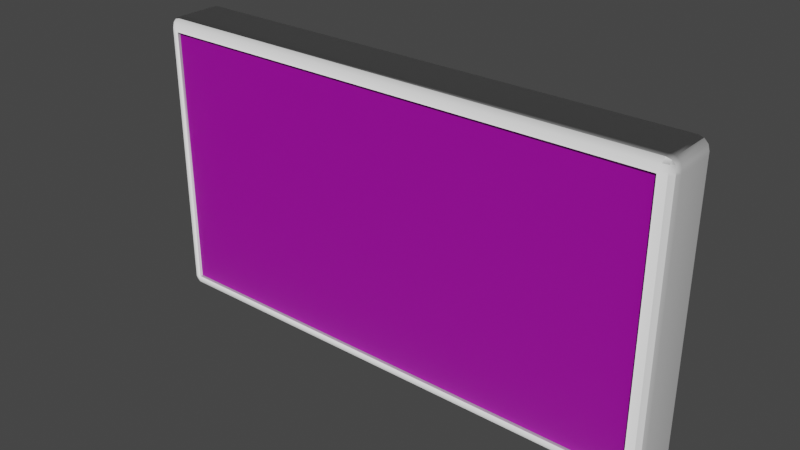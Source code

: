 # Source: DisplayBase.blend  (saved by Blender 3.6.11; exported with 4.5.12 LTS)
import bpy
from mathutils import Matrix  # noqa: F401  (used for matrix-valued properties, if any)

bpy.ops.wm.read_factory_settings(use_empty=True)
scene = bpy.context.scene
scene.name = 'Scene'

# ---- collections
col_xtrasmalldisplay = bpy.data.collections.new('xtraSmallDisplay'); scene.collection.children.link(col_xtrasmalldisplay)

# ---- images (referenced by path relative to the original .blend; pixels are not part of the script)
import os
ASSET_DIR = os.environ.get("B2B_ASSET_DIR", "")  # directory of the original .blend (textures are referenced by path, not embedded)
HERE = os.path.dirname(os.path.abspath(__file__))  # packed textures are extracted next to this script under _unpacked/

def load_image(name, relpath, width, height, colorspace="sRGB"):
    """Load a texture the original file referenced (path relative to the .blend, or extracted next to this script)."""
    p = next((c for c in (os.path.join(HERE, relpath), os.path.join(ASSET_DIR, relpath)) if relpath and os.path.exists(c)), "")
    if p:
        img = bpy.data.images.load(p, check_existing=True)
        img.name = name
    else:  # same state as the original file: an image datablock whose file is absent (Cycles renders it pink)
        img = bpy.data.images.new(name, width, height)
        img.source = "FILE"
        img.filepath = "//" + (relpath or name)
    img.colorspace_settings.name = colorspace
    return img
img_default_normal_dds_001 = load_image('default_normal.dds.001', 'default_normal.dds', 1024, 1024, 'sRGB')
img_windowsglass_diffuse_dds = load_image('windowsGlass_diffuse.dds', 'windowsGlass_diffuse.dds', 1024, 1024, 'sRGB')
img_windowsglass_specular_dds = load_image('windowsGlass_specular.dds', 'windowsGlass_specular.dds', 1024, 1024, 'sRGB')
img_windowsglass_normal_dds = load_image('windowsGlass_normal.dds', 'windowsGlass_normal.dds', 1024, 1024, 'sRGB')

# ---- materials (node trees are filled in below, after node groups)
mat_case_mat = bpy.data.materials.new('case_mat')
mat_case_mat.use_transparent_shadow = False
mat_glass_mat = bpy.data.materials.new('glass_mat')
mat_glass_mat.surface_render_method = 'BLENDED'
mat_glass_mat.blend_method = 'BLEND'
mat_glass_mat.use_transparent_shadow = False

# ---- node groups
ng_auto_smooth = bpy.data.node_groups.new('Auto Smooth', 'GeometryNodeTree')
_s = ng_auto_smooth.interface.new_socket(name='Geometry', in_out='OUTPUT', socket_type='NodeSocketGeometry')
_s = ng_auto_smooth.interface.new_socket(name='Geometry', in_out='INPUT', socket_type='NodeSocketGeometry')
_s = ng_auto_smooth.interface.new_socket(name='Angle', in_out='INPUT', socket_type='NodeSocketFloat')
_s.subtype = 'ANGLE'
_s.min_value = 0.0
_s.max_value = 3.142
ng_auto_smooth.is_modifier = True
_N = ng_auto_smooth.nodes; _L = ng_auto_smooth.links
n0 = _N.new('NodeGroupOutput'); n0.name = 'Group Output'; n0.location = (480, -100)
n1 = _N.new('NodeGroupInput'); n1.name = 'Group Input'; n1.location = (-420, -300)
n2 = _N.new('NodeGroupInput'); n2.name = 'Group Input.001'; n2.location = (-60, -100)
n3 = _N.new('GeometryNodeSetShadeSmooth'); n3.name = 'Set Shade Smooth'; n3.location = (120, -100)
n3.domain = 'EDGE'
n4 = _N.new('GeometryNodeSetShadeSmooth'); n4.name = 'Set Shade Smooth.001'; n4.location = (300, -100)
n5 = _N.new('GeometryNodeInputMeshEdgeAngle'); n5.name = 'Edge Angle'; n5.location = (-420, -220)
n6 = _N.new('GeometryNodeInputEdgeSmooth'); n6.name = 'Is Edge Smooth'; n6.location = (-60, -160)
n7 = _N.new('GeometryNodeInputShadeSmooth'); n7.name = 'Is Face Smooth'; n7.location = (-240, -340)
n8 = _N.new('FunctionNodeBooleanMath'); n8.name = 'Boolean Math'; n8.location = (-60, -220)
n9 = _N.new('FunctionNodeCompare'); n9.name = 'Compare'; n9.location = (-240, -180)
n9.operation = 'LESS_EQUAL'
_L.new(n5.outputs[0], n9.inputs[0])
_L.new(n4.outputs[0], n0.inputs[0])
_L.new(n1.outputs[1], n9.inputs[1])
_L.new(n9.outputs[0], n8.inputs[0])
_L.new(n7.outputs[0], n8.inputs[1])
_L.new(n2.outputs[0], n3.inputs[0])
_L.new(n6.outputs[0], n3.inputs[1])
_L.new(n3.outputs[0], n4.inputs[0])
_L.new(n8.outputs[0], n3.inputs[2])
n0.is_active_output = True

# ---- material node trees
mat_case_mat.use_nodes = True; mat_case_mat.node_tree.nodes.clear()
_N = mat_case_mat.node_tree.nodes; _L = mat_case_mat.node_tree.links
n0 = _N.new('ShaderNodeBsdfPrincipled'); n0.name = 'Principled BSDF'; n0.location = (10, 300)
n0.distribution = 'GGX'
n0.subsurface_method = 'BURLEY'
n0.inputs[0].default_value = (1.0, 1.0, 1.0, 1.0)
n0.inputs[3].default_value = 1.45
n0.inputs[27].default_value = (0.0, 0.0, 0.0, 1.0)
n0.inputs[28].default_value = 1.0
n1 = _N.new('ShaderNodeOutputMaterial'); n1.name = 'Material Output'; n1.location = (300, 300)
n2 = _N.new('ShaderNodeNormalMap'); n2.name = 'Normal Map'; n2.location = (-190, -275)
n3 = _N.new('ShaderNodeTexImage'); n3.name = 'Image Texture'; n3.location = (-480, -325)
n3.image = img_default_normal_dds_001
n4 = _N.new('ShaderNodeTexImage'); n4.name = 'Image Texture.001'; n4.location = (-280, 125)
_L.new(n0.outputs[0], n1.inputs[0])
_L.new(n2.outputs[0], n0.inputs[5])
_L.new(n3.outputs[0], n2.inputs[1])
_L.new(n4.outputs[1], n0.inputs[13])
n1.is_active_output = True
mat_glass_mat.use_nodes = True; mat_glass_mat.node_tree.nodes.clear()
_N = mat_glass_mat.node_tree.nodes; _L = mat_glass_mat.node_tree.links
n0 = _N.new('ShaderNodeBsdfPrincipled'); n0.name = 'Principled BSDF'; n0.location = (10, 300)
n0.distribution = 'GGX'
n0.subsurface_method = 'BURLEY'
n0.inputs[3].default_value = 1.45
n0.inputs[27].default_value = (0.0, 0.0, 0.0, 1.0)
n0.inputs[28].default_value = 1.0
n1 = _N.new('ShaderNodeOutputMaterial'); n1.name = 'Material Output'; n1.location = (300, 300)
n2 = _N.new('ShaderNodeTexImage'); n2.name = 'Image Texture'; n2.location = (-280, 280)
n2.image = img_windowsglass_diffuse_dds
n3 = _N.new('ShaderNodeTexImage'); n3.name = 'Image Texture.001'; n3.location = (-280, 125)
n3.image = img_windowsglass_specular_dds
n4 = _N.new('ShaderNodeNormalMap'); n4.name = 'Normal Map'; n4.location = (-190, -275)
n5 = _N.new('ShaderNodeTexImage'); n5.name = 'Image Texture.002'; n5.location = (-480, -325)
n5.image = img_windowsglass_normal_dds
_L.new(n0.outputs[0], n1.inputs[0])
_L.new(n2.outputs[0], n0.inputs[0])
_L.new(n3.outputs[1], n0.inputs[13])
_L.new(n4.outputs[0], n0.inputs[5])
_L.new(n5.outputs[0], n4.inputs[1])
n1.is_active_output = True

# ---- world
world_world = bpy.data.worlds.new('World'); scene.world = world_world
world_world.use_nodes = True; world_world.node_tree.nodes.clear()
_N = world_world.node_tree.nodes; _L = world_world.node_tree.links
n0 = _N.new('ShaderNodeOutputWorld'); n0.name = 'World Output'; n0.location = (300, 300)
n1 = _N.new('ShaderNodeBackground'); n1.name = 'Background'; n1.location = (10, 300)
n1.inputs[0].default_value = (0.05088, 0.05088, 0.05088, 1.0)
_L.new(n1.outputs[0], n0.inputs[0])
n0.is_active_output = True
world_world.color = (0.05088, 0.05088, 0.05088)
world_world.use_sun_shadow = False
world_world.sun_shadow_jitter_overblur = 0.0

# ---- meshes
me_cube_001 = bpy.data.meshes.new('Cube.001')
me_cube_001.from_pydata([(-0.9501, -0.1126, -0.5), (-0.9501, -0.1126, 0.5), (0.9499, -0.1126, 0.5), (0.9499, -0.1126, -0.5), (-0.9501, -0.08261, -0.5), (-0.9501, -0.08261, 0.5), (0.9499, -0.08261, 0.5), (0.9499, -0.08261, -0.5), (-0.9601, -0.1126, -0.5), (-0.9601, -0.1126, 0.5), (-0.9798, -0.1069, 0.5), (-0.9799, -0.1071, -0.5), (-0.9943, -0.09236, 0.5), (-0.9945, -0.09247, -0.5), (-1.0, -0.07261, 0.5), (-1.0, -0.07261, -0.5), (0.9599, -0.1126, 0.5), (0.9599, -0.1126, -0.5), (0.9799, -0.1073, -0.5), (0.9799, -0.1073, 0.5), (0.9946, -0.09259, -0.5), (0.9946, -0.09259, 0.5), (0.9999, -0.07261, -0.5), (0.9999, -0.07261, 0.5), (-1.0, 0.08739, 0.5), (-1.0, 0.08739, -0.5), (0.9999, 0.08739, 0.5), (0.9999, 0.08739, -0.5)], [], [(21, 20, 22, 23), (19, 18, 20, 21), (16, 17, 18, 19), (13, 12, 14, 15), (11, 10, 12, 13), (8, 9, 10, 11), (6, 7, 3, 2), (4, 5, 1, 0), (2, 3, 17, 16), (27, 26, 23, 22), (15, 14, 24, 25), (7, 6, 5, 4), (0, 1, 9, 8), (27, 25, 24, 26)])
me_cube_001.polygons.foreach_set('use_smooth', [True] * 14)
_uv = me_cube_001.uv_layers.new(name='UVMap')
_uv.uv.foreach_set('vector', [-0.4617, 0.725, -0.5383, 0.725, -0.5383, 0.7, -0.4617, 0.7, -0.4617, 0.7525, -0.5383, 0.7525, -0.5383, 0.725, -0.4617, 0.725, -0.4617, 0.755, -0.5383, 0.755, -0.5383, 0.7525, -0.4617, 0.7525, -0.5383, 0.02517, -0.4617, 0.02532, -0.4617, 0.05, -0.5383, 0.05, -0.5383, 0.0, -0.4617, 0.0, -0.4617, 0.02532, -0.5383, 0.02517, -0.5383, 0.995, -0.4617, 0.995, -0.4617, 0.9975, -0.5383, 0.9975, -0.4625, 0.7562, -0.5375, 0.7562, -0.5375, 0.7562, -0.4625, 0.7562, -0.5375, 0.9937, -0.4625, 0.9937, -0.4625, 0.9938, -0.5375, 0.9937, -0.4625, 0.7562, -0.5375, 0.7562, -0.5383, 0.755, -0.4617, 0.755, -0.5383, 0.5, -0.4617, 0.5, -0.4617, 0.7, -0.5383, 0.7, -0.5383, 0.05, -0.4617, 0.05, -0.4617, 0.25, -0.5383, 0.25, -0.5375, 0.7562, -0.4625, 0.7562, -0.4625, 0.9937, -0.5375, 0.9937, -0.5375, 0.9937, -0.4625, 0.9938, -0.4617, 0.995, -0.5383, 0.995, -0.5383, 0.5, -0.5383, 0.25, -0.4617, 0.25, -0.4617, 0.5])
_uv.active_render = True
_uv = me_cube_001.uv_layers.new(name='UVMap.001')
_uv.uv.foreach_set('vector', [-0.4617, 0.725, -0.5383, 0.725, -0.5383, 0.7, -0.4617, 0.7, -0.4617, 0.7525, -0.5383, 0.7525, -0.5383, 0.725, -0.4617, 0.725, -0.4617, 0.755, -0.5383, 0.755, -0.5383, 0.7525, -0.4617, 0.7525, -0.5383, 0.02517, -0.4617, 0.02532, -0.4617, 0.05, -0.5383, 0.05, -0.5383, 0.0, -0.4617, 0.0, -0.4617, 0.02532, -0.5383, 0.02517, -0.5383, 0.995, -0.4617, 0.995, -0.4617, 0.9975, -0.5383, 0.9975, -0.4625, 0.7562, -0.5375, 0.7562, -0.5375, 0.7562, -0.4625, 0.7562, -0.5375, 0.9937, -0.4625, 0.9937, -0.4625, 0.9938, -0.5375, 0.9937, -0.4625, 0.7562, -0.5375, 0.7562, -0.5383, 0.755, -0.4617, 0.755, -0.5383, 0.5, -0.4617, 0.5, -0.4617, 0.7, -0.5383, 0.7, -0.5383, 0.05, -0.4617, 0.05, -0.4617, 0.25, -0.5383, 0.25, -0.5375, 0.7562, -0.4625, 0.7562, -0.4625, 0.9937, -0.5375, 0.9937, -0.5375, 0.9937, -0.4625, 0.9938, -0.4617, 0.995, -0.5383, 0.995, -0.5383, 0.5, -0.5383, 0.25, -0.4617, 0.25, -0.4617, 0.5])
me_cube_001.materials.append(mat_case_mat)
me_cube_001.use_remesh_fix_poles = True
me_cube_001.use_remesh_preserve_attributes = False
me_cube_001.update()
me_plane = bpy.data.meshes.new('Plane')
me_plane.from_pydata([(-0.95, -7.947e-09, -0.5), (0.95, -7.947e-09, -0.5), (-0.95, 4.96e-10, 0.5), (0.95, 4.96e-10, 0.5)], [], [(0, 1, 3, 2)])
_uv = me_plane.uv_layers.new(name='UVMap')
_uv.uv.foreach_set('vector', [0.0, -1.0, 1.0, -1.0, 1.0, 0.0, 0.0, 0.0])
me_plane.materials.append(mat_glass_mat)
me_plane.use_remesh_fix_poles = True
me_plane.use_remesh_preserve_attributes = False
me_plane.update()
me_cube_002 = bpy.data.meshes.new('Cube.002')
me_cube_002.from_pydata([(-0.95, -0.07, -0.05), (0.95, -0.07, -0.05), (-0.95, -0.1, -0.05), (0.95, -0.1, -0.05), (-1.0, 0.1, -0.04), (-0.96, 0.1, 0.0), (-0.9946, 0.1, -0.02), (-0.98, 0.1, -0.005359), (0.96, 0.1, 0.0), (1.0, 0.1, -0.04), (0.98, 0.1, -0.005359), (0.9946, 0.1, -0.02), (-0.96, -0.1, -0.04), (-0.96, -0.06, 0.0), (-1.0, -0.06, -0.04), (-0.96, -0.09406, -0.02037), (-0.9796, -0.09406, -0.04), (-0.979, -0.08962, -0.02098), (-0.9796, -0.06, -0.005935), (-0.96, -0.07963, -0.005935), (-0.979, -0.07902, -0.01038), (-0.9941, -0.07963, -0.04), (-0.9941, -0.06, -0.02037), (-0.9896, -0.07902, -0.02098), (0.96, -0.06, 0.0), (0.96, -0.1, -0.04), (1.0, -0.06, -0.04), (0.96, -0.07997, -0.005344), (0.98, -0.06, -0.005344), (0.9791, -0.07913, -0.01053), (0.98, -0.09466, -0.04), (0.96, -0.09466, -0.02003), (0.9791, -0.08947, -0.02087), (0.9947, -0.06, -0.02003), (0.9947, -0.07997, -0.04), (0.9895, -0.07913, -0.02087), (-0.95, -0.1, -0.051), (0.95, -0.1, -0.051), (-0.95, -0.07, -0.051), (0.95, -0.07, -0.051), (-0.96, -0.1, -0.051), (-0.9797, -0.09426, -0.051), (-0.9943, -0.07975, -0.051), (-1.0, -0.06, -0.051), (0.96, -0.1, -0.051), (0.98, -0.09466, -0.051), (0.9947, -0.07997, -0.051), (1.0, -0.06, -0.051), (-1.0, 0.1, -0.051), (1.0, 0.1, -0.051)], [], [(49, 48, 4, 6, 7, 5, 8, 10, 11, 9), (8, 5, 13, 24), (36, 2, 12, 40), (39, 1, 0, 38), (43, 14, 4, 48), (49, 9, 26, 47), (2, 3, 25, 12), (38, 0, 2, 36), (0, 1, 3, 2), (12, 15, 17, 16), (15, 19, 20, 17), (13, 18, 20, 19), (18, 22, 23, 20), (14, 21, 23, 22), (21, 16, 17, 23), (17, 20, 23), (24, 27, 29, 28), (27, 31, 32, 29), (25, 30, 32, 31), (30, 34, 35, 32), (26, 33, 35, 34), (33, 28, 29, 35), (29, 32, 35), (40, 12, 16, 41), (41, 16, 21, 42), (42, 21, 14, 43), (13, 5, 7, 18), (18, 7, 6, 22), (22, 6, 4, 14), (8, 24, 28, 10), (10, 28, 33, 11), (11, 33, 26, 9), (24, 13, 19, 27), (27, 19, 15, 31), (31, 15, 12, 25), (34, 46, 47, 26), (30, 45, 46, 34), (25, 44, 45, 30), (1, 39, 37, 3), (3, 37, 44, 25)])
me_cube_002.polygons.foreach_set('use_smooth', [True] * 40)
_uv = me_cube_002.uv_layers.new(name='UVMap')
_uv.uv.foreach_set('vector', [-0.4617, 0.5, -0.4617, 0.25, -0.385, 0.25, -0.38, 0.2507, -0.3763, 0.2525, -0.375, 0.255, -0.375, 0.495, -0.3763, 0.4975, -0.38, 0.4993, -0.385, 0.5, -0.37, 0.5, -0.13, 0.5, -0.13, 0.7, -0.37, 0.7, -0.4625, 0.9938, -0.3875, 0.9938, -0.385, 0.995, -0.4617, 0.995, -0.4625, 0.7562, -0.3875, 0.7562, -0.3875, 0.9938, -0.4625, 0.9937, -0.4617, 0.05, -0.385, 0.05, -0.385, 0.25, -0.4617, 0.25, -0.4617, 0.5, -0.385, 0.5, -0.385, 0.7, -0.4617, 0.7, -0.3875, 0.9938, -0.3875, 0.7562, -0.385, 0.755, -0.385, 0.995, -0.4625, 0.9937, -0.3875, 0.9938, -0.3875, 0.9938, -0.4625, 0.9938, -0.3875, 0.9938, -0.3875, 0.7562, -0.3875, 0.7562, -0.3875, 0.9938, -0.385, 0.995, -0.3801, 0.995, -0.3802, 0.9974, -0.385, 0.9975, -0.3801, 0.995, -0.375, 0.995, -0.375, 0.9974, -0.3802, 0.9974, -0.13, 0.7, -0.1275, 0.7, -0.1276, 0.7238, -0.13, 0.7245, -0.3765, 0.05, -0.375, 0.05, -0.375, 0.02623, -0.3776, 0.02623, -0.385, 0.05, -0.385, 0.02546, -0.3802, 0.02623, -0.3801, 0.05, -0.385, 0.02546, -0.385, 0.0, -0.3802, 0.0, -0.3802, 0.02623, -0.3802, 0.9974, -0.3789, 0.998, -0.3789, 0.998, -0.37, 0.7, -0.37, 0.725, -0.3724, 0.7239, -0.3725, 0.7, -0.3763, 0.755, -0.375, 0.755, -0.375, 0.7526, -0.3776, 0.7526, -0.385, 0.755, -0.385, 0.7525, -0.3802, 0.7526, -0.38, 0.755, -0.385, 0.7525, -0.385, 0.75, -0.3802, 0.75, -0.3802, 0.7526, -0.385, 0.7, -0.38, 0.7, -0.3802, 0.7239, -0.385, 0.725, -0.38, 0.7, -0.375, 0.7, -0.375, 0.7239, -0.3802, 0.7239, -0.3776, 0.7526, -0.3802, 0.7526, -0.3789, 0.752, -0.4617, 0.995, -0.385, 0.995, -0.385, 0.9975, -0.4617, 0.9975, -0.4617, 0.0, -0.385, 0.0, -0.385, 0.02546, -0.4617, 0.02532, -0.4617, 0.02532, -0.385, 0.02546, -0.385, 0.05, -0.4617, 0.05, -0.13, 0.7, -0.13, 0.5, -0.1275, 0.5, -0.1275, 0.7, -0.375, 0.05, -0.375, 0.25, -0.38, 0.25, -0.3801, 0.05, -0.3801, 0.05, -0.38, 0.25, -0.385, 0.25, -0.385, 0.05, -0.37, 0.5, -0.37, 0.7, -0.3725, 0.7, -0.3725, 0.5, -0.3725, 0.5, -0.3725, 0.7, -0.38, 0.7, -0.38, 0.5, -0.38, 0.5, -0.38, 0.7, -0.385, 0.7, -0.385, 0.5, -0.37, 0.7, -0.13, 0.7, -0.13, 0.7245, -0.37, 0.725, -0.375, 0.755, -0.375, 0.995, -0.3801, 0.995, -0.38, 0.755, -0.38, 0.755, -0.3801, 0.995, -0.385, 0.995, -0.385, 0.755, -0.385, 0.725, -0.4617, 0.725, -0.4617, 0.7, -0.385, 0.7, -0.385, 0.7525, -0.4617, 0.7525, -0.4617, 0.725, -0.385, 0.725, -0.385, 0.755, -0.4617, 0.755, -0.4617, 0.7525, -0.385, 0.7525, -0.3875, 0.7562, -0.4625, 0.7562, -0.4625, 0.7562, -0.3875, 0.7562, -0.3875, 0.7562, -0.4625, 0.7562, -0.4617, 0.755, -0.385, 0.755])
_uv.active_render = True
_uv = me_cube_002.uv_layers.new(name='UVMap.001')
_uv.uv.foreach_set('vector', [-0.4617, 0.5, -0.4617, 0.25, -0.385, 0.25, -0.38, 0.2507, -0.3763, 0.2525, -0.375, 0.255, -0.375, 0.495, -0.3763, 0.4975, -0.38, 0.4993, -0.385, 0.5, -0.37, 0.5, -0.13, 0.5, -0.13, 0.7, -0.37, 0.7, -0.4625, 0.9938, -0.3875, 0.9938, -0.385, 0.995, -0.4617, 0.995, -0.4625, 0.7562, -0.3875, 0.7562, -0.3875, 0.9938, -0.4625, 0.9937, -0.4617, 0.05, -0.385, 0.05, -0.385, 0.25, -0.4617, 0.25, -0.4617, 0.5, -0.385, 0.5, -0.385, 0.7, -0.4617, 0.7, -0.3875, 0.9938, -0.3875, 0.7562, -0.385, 0.755, -0.385, 0.995, -0.4625, 0.9937, -0.3875, 0.9938, -0.3875, 0.9938, -0.4625, 0.9938, -0.3875, 0.9938, -0.3875, 0.7562, -0.3875, 0.7562, -0.3875, 0.9938, -0.385, 0.995, -0.3801, 0.995, -0.3802, 0.9974, -0.385, 0.9975, -0.3801, 0.995, -0.375, 0.995, -0.375, 0.9974, -0.3802, 0.9974, -0.13, 0.7, -0.1275, 0.7, -0.1276, 0.7238, -0.13, 0.7245, -0.3765, 0.05, -0.375, 0.05, -0.375, 0.02623, -0.3776, 0.02623, -0.385, 0.05, -0.385, 0.02546, -0.3802, 0.02623, -0.3801, 0.05, -0.385, 0.02546, -0.385, 0.0, -0.3802, 0.0, -0.3802, 0.02623, -0.3802, 0.9974, -0.3789, 0.998, -0.3789, 0.998, -0.37, 0.7, -0.37, 0.725, -0.3724, 0.7239, -0.3725, 0.7, -0.3763, 0.755, -0.375, 0.755, -0.375, 0.7526, -0.3776, 0.7526, -0.385, 0.755, -0.385, 0.7525, -0.3802, 0.7526, -0.38, 0.755, -0.385, 0.7525, -0.385, 0.75, -0.3802, 0.75, -0.3802, 0.7526, -0.385, 0.7, -0.38, 0.7, -0.3802, 0.7239, -0.385, 0.725, -0.38, 0.7, -0.375, 0.7, -0.375, 0.7239, -0.3802, 0.7239, -0.3776, 0.7526, -0.3802, 0.7526, -0.3789, 0.752, -0.4617, 0.995, -0.385, 0.995, -0.385, 0.9975, -0.4617, 0.9975, -0.4617, 0.0, -0.385, 0.0, -0.385, 0.02546, -0.4617, 0.02532, -0.4617, 0.02532, -0.385, 0.02546, -0.385, 0.05, -0.4617, 0.05, -0.13, 0.7, -0.13, 0.5, -0.1275, 0.5, -0.1275, 0.7, -0.375, 0.05, -0.375, 0.25, -0.38, 0.25, -0.3801, 0.05, -0.3801, 0.05, -0.38, 0.25, -0.385, 0.25, -0.385, 0.05, -0.37, 0.5, -0.37, 0.7, -0.3725, 0.7, -0.3725, 0.5, -0.3725, 0.5, -0.3725, 0.7, -0.38, 0.7, -0.38, 0.5, -0.38, 0.5, -0.38, 0.7, -0.385, 0.7, -0.385, 0.5, -0.37, 0.7, -0.13, 0.7, -0.13, 0.7245, -0.37, 0.725, -0.375, 0.755, -0.375, 0.995, -0.3801, 0.995, -0.38, 0.755, -0.38, 0.755, -0.3801, 0.995, -0.385, 0.995, -0.385, 0.755, -0.385, 0.725, -0.4617, 0.725, -0.4617, 0.7, -0.385, 0.7, -0.385, 0.7525, -0.4617, 0.7525, -0.4617, 0.725, -0.385, 0.725, -0.385, 0.755, -0.4617, 0.755, -0.4617, 0.7525, -0.385, 0.7525, -0.3875, 0.7562, -0.4625, 0.7562, -0.4625, 0.7562, -0.3875, 0.7562, -0.3875, 0.7562, -0.4625, 0.7562, -0.4617, 0.755, -0.385, 0.755])
me_cube_002.materials.append(mat_case_mat)
me_cube_002.use_remesh_fix_poles = True
me_cube_002.use_remesh_preserve_attributes = False
me_cube_002.update()
me_cube_003 = bpy.data.meshes.new('Cube.003')
me_cube_003.from_pydata([(-0.95, -0.06876, 0.0361), (0.95, -0.06876, 0.0361), (-0.95, -0.09876, 0.0361), (0.95, -0.09876, 0.0361), (-0.96, 0.1012, -0.0139), (-1.0, 0.1012, 0.0261), (-0.98, 0.1012, -0.008542), (-0.9946, 0.1012, 0.006099), (1.0, 0.1012, 0.0261), (0.96, 0.1012, -0.0139), (0.9946, 0.1012, 0.006099), (0.98, 0.1012, -0.008542), (-0.96, -0.05876, -0.0139), (-0.96, -0.09876, 0.0261), (-1.0, -0.05876, 0.0261), (-0.96, -0.07874, -0.008557), (-0.98, -0.05876, -0.008557), (-0.9791, -0.07789, -0.003366), (-0.98, -0.09342, 0.0261), (-0.96, -0.09342, 0.006125), (-0.9791, -0.08823, 0.006971), (-0.9947, -0.05876, 0.006125), (-0.9947, -0.07874, 0.0261), (-0.9895, -0.07789, 0.006971), (0.96, -0.05876, -0.0139), (1.0, -0.05876, 0.0261), (0.96, -0.09876, 0.0261), (0.98, -0.05876, -0.008557), (0.96, -0.07874, -0.008557), (0.9791, -0.07789, -0.003366), (0.9947, -0.07874, 0.0261), (0.9947, -0.05876, 0.006125), (0.9895, -0.07789, 0.006971), (0.96, -0.09342, 0.006125), (0.98, -0.09342, 0.0261), (0.9791, -0.08823, 0.006971), (-0.95, -0.09876, 0.0371), (0.95, -0.09876, 0.0371), (-0.95, -0.06876, 0.0371), (0.95, -0.06876, 0.0371), (-0.96, -0.09876, 0.0371), (-0.9799, -0.09322, 0.0371), (-0.9945, -0.07862, 0.0371), (-1.0, -0.05876, 0.0371), (0.96, -0.09876, 0.0371), (0.98, -0.09342, 0.0371), (0.9947, -0.07874, 0.0371), (1.0, -0.05876, 0.0371), (-1.0, 0.1012, 0.0371), (1.0, 0.1012, 0.0371)], [], [(3, 2, 13, 26), (37, 3, 26, 44), (39, 1, 3, 37), (1, 0, 2, 3), (12, 15, 17, 16), (15, 19, 20, 17), (13, 18, 20, 19), (18, 22, 23, 20), (14, 21, 23, 22), (21, 16, 17, 23), (17, 20, 23), (24, 27, 29, 28), (27, 31, 32, 29), (25, 30, 32, 31), (30, 34, 35, 32), (26, 33, 35, 34), (33, 28, 29, 35), (29, 32, 35), (4, 12, 16, 6), (6, 16, 21, 7), (7, 21, 14, 5), (24, 9, 11, 27), (27, 11, 10, 31), (31, 10, 8, 25), (44, 26, 34, 45), (45, 34, 30, 46), (46, 30, 25, 47), (12, 24, 28, 15), (15, 28, 33, 19), (19, 33, 26, 13), (4, 9, 24, 12), (22, 42, 43, 14), (18, 41, 42, 22), (13, 40, 41, 18), (0, 38, 36, 2), (8, 49, 47, 25), (14, 43, 48, 5), (1, 39, 38, 0), (2, 36, 40, 13), (4, 6, 7, 5, 48, 49, 8, 10, 11, 9)])
me_cube_003.polygons.foreach_set('use_smooth', [True] * 40)
_uv = me_cube_003.uv_layers.new(name='UVMap')
_uv.uv.foreach_set('vector', [-0.6125, 0.7562, -0.6125, 0.9937, -0.615, 0.995, -0.615, 0.755, -0.5375, 0.7562, -0.6125, 0.7562, -0.615, 0.755, -0.5383, 0.755, -0.5375, 0.7562, -0.6125, 0.7562, -0.6125, 0.7562, -0.5375, 0.7562, -0.6125, 0.7562, -0.6125, 0.9937, -0.6125, 0.9937, -0.6125, 0.7562, -0.87, 0.7, -0.87, 0.725, -0.8724, 0.7239, -0.8725, 0.7, -0.87, 0.725, -0.87, 0.75, -0.8724, 0.75, -0.8724, 0.7239, -0.615, 0.995, -0.615, 0.9975, -0.6198, 0.9974, -0.62, 0.995, -0.615, 0.00668, -0.615, 0.0, -0.6198, 0.0, -0.6198, 0.01317, -0.615, 0.05, -0.62, 0.05, -0.6198, 0.02609, -0.615, 0.02503, -0.8743, 0.7, -0.875, 0.7, -0.875, 0.7239, -0.8737, 0.7239, -0.8724, 0.7239, -0.8724, 0.75, -0.875, 0.7239, -0.63, 0.7, -0.6275, 0.7, -0.6276, 0.7239, -0.63, 0.725, -0.6275, 0.7, -0.625, 0.7, -0.625, 0.7239, -0.6276, 0.7239, -0.615, 0.7, -0.615, 0.725, -0.6198, 0.7239, -0.62, 0.7, -0.615, 0.725, -0.615, 0.75, -0.6198, 0.75, -0.6198, 0.7239, -0.615, 0.755, -0.62, 0.755, -0.6198, 0.7526, -0.615, 0.7525, -0.63, 0.7433, -0.63, 0.75, -0.6276, 0.75, -0.6276, 0.7368, -0.6224, 0.7526, -0.6211, 0.752, -0.6198, 0.7526, -0.87, 0.5, -0.87, 0.7, -0.8725, 0.7, -0.8725, 0.5, -0.8725, 0.5, -0.8725, 0.7, -0.875, 0.7, -0.875, 0.5, -0.62, 0.25, -0.62, 0.05, -0.615, 0.05, -0.615, 0.25, -0.63, 0.7, -0.63, 0.5, -0.6275, 0.5, -0.6275, 0.7, -0.6275, 0.7, -0.6275, 0.5, -0.62, 0.5, -0.62, 0.7, -0.62, 0.7, -0.62, 0.5, -0.615, 0.5, -0.615, 0.7, -0.5383, 0.755, -0.615, 0.755, -0.615, 0.7525, -0.5383, 0.7525, -0.5383, 0.7525, -0.615, 0.7525, -0.615, 0.725, -0.5383, 0.725, -0.5383, 0.725, -0.615, 0.725, -0.615, 0.7, -0.5383, 0.7, -0.87, 0.7, -0.63, 0.7, -0.63, 0.725, -0.87, 0.725, -0.87, 0.725, -0.63, 0.725, -0.63, 0.75, -0.87, 0.75, -0.62, 0.995, -0.62, 0.755, -0.615, 0.755, -0.615, 0.995, -0.87, 0.5, -0.63, 0.5, -0.63, 0.7, -0.87, 0.7, -0.615, 0.02503, -0.5383, 0.02517, -0.5383, 0.05, -0.615, 0.05, -0.615, 0.0, -0.5383, 0.0, -0.5383, 0.02517, -0.615, 0.02503, -0.615, 0.995, -0.5383, 0.995, -0.5383, 0.9975, -0.615, 0.9975, -0.6125, 0.9937, -0.5375, 0.9937, -0.5375, 0.9937, -0.6125, 0.9937, -0.615, 0.5, -0.5383, 0.5, -0.5383, 0.7, -0.615, 0.7, -0.615, 0.05, -0.5383, 0.05, -0.5383, 0.25, -0.615, 0.25, -0.6125, 0.7562, -0.5375, 0.7562, -0.5375, 0.9937, -0.6125, 0.9937, -0.6125, 0.9937, -0.5375, 0.9937, -0.5383, 0.995, -0.615, 0.995, -0.625, 0.255, -0.6237, 0.2525, -0.62, 0.2507, -0.615, 0.25, -0.5383, 0.25, -0.5383, 0.5, -0.615, 0.5, -0.62, 0.4993, -0.6237, 0.4975, -0.625, 0.495])
_uv.active_render = True
_uv = me_cube_003.uv_layers.new(name='UVMap.001')
_uv.uv.foreach_set('vector', [-0.6125, 0.7562, -0.6125, 0.9937, -0.615, 0.995, -0.615, 0.755, -0.5375, 0.7562, -0.6125, 0.7562, -0.615, 0.755, -0.5383, 0.755, -0.5375, 0.7562, -0.6125, 0.7562, -0.6125, 0.7562, -0.5375, 0.7562, -0.6125, 0.7562, -0.6125, 0.9937, -0.6125, 0.9937, -0.6125, 0.7562, -0.87, 0.7, -0.87, 0.725, -0.8724, 0.7239, -0.8725, 0.7, -0.87, 0.725, -0.87, 0.75, -0.8724, 0.75, -0.8724, 0.7239, -0.615, 0.995, -0.615, 0.9975, -0.6198, 0.9974, -0.62, 0.995, -0.615, 0.00668, -0.615, 0.0, -0.6198, 0.0, -0.6198, 0.01317, -0.615, 0.05, -0.62, 0.05, -0.6198, 0.02609, -0.615, 0.02503, -0.8743, 0.7, -0.875, 0.7, -0.875, 0.7239, -0.8737, 0.7239, -0.8724, 0.7239, -0.8724, 0.75, -0.875, 0.7239, -0.63, 0.7, -0.6275, 0.7, -0.6276, 0.7239, -0.63, 0.725, -0.6275, 0.7, -0.625, 0.7, -0.625, 0.7239, -0.6276, 0.7239, -0.615, 0.7, -0.615, 0.725, -0.6198, 0.7239, -0.62, 0.7, -0.615, 0.725, -0.615, 0.75, -0.6198, 0.75, -0.6198, 0.7239, -0.615, 0.755, -0.62, 0.755, -0.6198, 0.7526, -0.615, 0.7525, -0.63, 0.7433, -0.63, 0.75, -0.6276, 0.75, -0.6276, 0.7368, -0.6224, 0.7526, -0.6211, 0.752, -0.6198, 0.7526, -0.87, 0.5, -0.87, 0.7, -0.8725, 0.7, -0.8725, 0.5, -0.8725, 0.5, -0.8725, 0.7, -0.875, 0.7, -0.875, 0.5, -0.62, 0.25, -0.62, 0.05, -0.615, 0.05, -0.615, 0.25, -0.63, 0.7, -0.63, 0.5, -0.6275, 0.5, -0.6275, 0.7, -0.6275, 0.7, -0.6275, 0.5, -0.62, 0.5, -0.62, 0.7, -0.62, 0.7, -0.62, 0.5, -0.615, 0.5, -0.615, 0.7, -0.5383, 0.755, -0.615, 0.755, -0.615, 0.7525, -0.5383, 0.7525, -0.5383, 0.7525, -0.615, 0.7525, -0.615, 0.725, -0.5383, 0.725, -0.5383, 0.725, -0.615, 0.725, -0.615, 0.7, -0.5383, 0.7, -0.87, 0.7, -0.63, 0.7, -0.63, 0.725, -0.87, 0.725, -0.87, 0.725, -0.63, 0.725, -0.63, 0.75, -0.87, 0.75, -0.62, 0.995, -0.62, 0.755, -0.615, 0.755, -0.615, 0.995, -0.87, 0.5, -0.63, 0.5, -0.63, 0.7, -0.87, 0.7, -0.615, 0.02503, -0.5383, 0.02517, -0.5383, 0.05, -0.615, 0.05, -0.615, 0.0, -0.5383, 0.0, -0.5383, 0.02517, -0.615, 0.02503, -0.615, 0.995, -0.5383, 0.995, -0.5383, 0.9975, -0.615, 0.9975, -0.6125, 0.9937, -0.5375, 0.9937, -0.5375, 0.9937, -0.6125, 0.9937, -0.615, 0.5, -0.5383, 0.5, -0.5383, 0.7, -0.615, 0.7, -0.615, 0.05, -0.5383, 0.05, -0.5383, 0.25, -0.615, 0.25, -0.6125, 0.7562, -0.5375, 0.7562, -0.5375, 0.9937, -0.6125, 0.9937, -0.6125, 0.9937, -0.5375, 0.9937, -0.5383, 0.995, -0.615, 0.995, -0.625, 0.255, -0.6237, 0.2525, -0.62, 0.2507, -0.615, 0.25, -0.5383, 0.25, -0.5383, 0.5, -0.615, 0.5, -0.62, 0.4993, -0.6237, 0.4975, -0.625, 0.495])
me_cube_003.materials.append(mat_case_mat)
me_cube_003.use_remesh_fix_poles = True
me_cube_003.use_remesh_preserve_attributes = False
me_cube_003.update()

# ---- objects
ob_middle = bpy.data.objects.new('Middle', me_cube_001)
ob_displaystartpoint = bpy.data.objects.new('displayStartPoint', None)
ob_display = bpy.data.objects.new('display', None)
ob_glass = bpy.data.objects.new('Glass', me_plane)
ob_top = bpy.data.objects.new('Top', me_cube_002)
ob_bottom = bpy.data.objects.new('Bottom', me_cube_003)

# ---- transforms, parenting, visibility, modifiers, constraints
ob_middle.parent = ob_display
ob_middle.location = (7.955e-05, 0.01261, 0.551)
_m = ob_middle.modifiers.new('Auto Smooth', 'NODES')
_m.node_group = ng_auto_smooth
_gi = [s.identifier for s in ng_auto_smooth.interface.items_tree if s.item_type == 'SOCKET' and s.in_out == 'INPUT']
_m[_gi[1]] = 0.5236  # Angle
ob_displaystartpoint.parent = ob_middle
ob_displaystartpoint.matrix_parent_inverse = Matrix(((1.0, -0.0, -0.0, -7.955e-05), (-0.0, 1.0, 0.0, 0.03739), (-0.0, -0.0, 1.0, -0.551), (-0.0, 0.0, -0.0, 1.0)))
ob_displaystartpoint.location = (-0.95, -0.139, 1.051)
ob_display.location = (0.0, -0.1, 0.0)
ob_glass.parent = ob_middle
ob_glass.matrix_parent_inverse = Matrix(((1.0, -0.0, -0.0, -7.955e-05), (-0.0, 1.0, 0.0, 0.03739), (-0.0, -0.0, 1.0, -0.551), (-0.0, 0.0, -0.0, 1.0)))
ob_glass.location = (0.0, -0.139, 0.551)
ob_top.parent = ob_display
ob_top.location = (0.0, 0.0, 1.102)
_m = ob_top.modifiers.new('Auto Smooth', 'NODES')
_m.node_group = ng_auto_smooth
_gi = [s.identifier for s in ng_auto_smooth.interface.items_tree if s.item_type == 'SOCKET' and s.in_out == 'INPUT']
_m[_gi[1]] = 0.5236  # Angle
ob_bottom.parent = ob_display
ob_bottom.location = (1.898e-06, -0.001238, 0.0139)
_m = ob_bottom.modifiers.new('Auto Smooth', 'NODES')
_m.node_group = ng_auto_smooth
_gi = [s.identifier for s in ng_auto_smooth.interface.items_tree if s.item_type == 'SOCKET' and s.in_out == 'INPUT']
_m[_gi[1]] = 0.5236  # Angle

# ---- collection membership
col_xtrasmalldisplay.objects.link(ob_middle)
col_xtrasmalldisplay.objects.link(ob_displaystartpoint)
col_xtrasmalldisplay.objects.link(ob_display)
col_xtrasmalldisplay.objects.link(ob_glass)
col_xtrasmalldisplay.objects.link(ob_top)
col_xtrasmalldisplay.objects.link(ob_bottom)

# ---- scene / render settings (as saved in the file)
scene.frame_start = 1; scene.frame_end = 250; scene.frame_set(1)
scene.render.engine = 'BLENDER_EEVEE_NEXT'
scene.cycles.use_denoising = False
scene.cycles.samples = 128
scene.cycles.sampling_pattern = 'TABULATED_SOBOL'
scene.cycles.use_adaptive_sampling = False
scene.cycles.use_light_tree = False
scene.view_settings.view_transform = 'Filmic'
bpy.context.view_layer.update()

# ---- added for rendering (the .blend has no active camera and no usable light): camera, sun
cam_auto = bpy.data.cameras.new('AutoCamera')
cam_auto.lens = 50.0
cam_auto.sensor_width = 36.0
cam_auto.clip_end = 1000.0
ob_auto_camera = bpy.data.objects.new('AutoCamera', cam_auto)
scene.collection.objects.link(ob_auto_camera)
ob_auto_camera.location = (2.12084, -2.64501, 2.24768)
ob_auto_camera.rotation_euler = (1.09748, -7.21219e-08, 0.694738)
scene.camera = ob_auto_camera
light_auto_sun = bpy.data.lights.new('AutoSun', 'SUN')
light_auto_sun.energy = 3.0
light_auto_sun.angle = 0.0523599
ob_auto_sun = bpy.data.objects.new('AutoSun', light_auto_sun)
scene.collection.objects.link(ob_auto_sun)
ob_auto_sun.rotation_euler = (0.872665, 0.174533, 0.523599)
bpy.context.view_layer.update()
